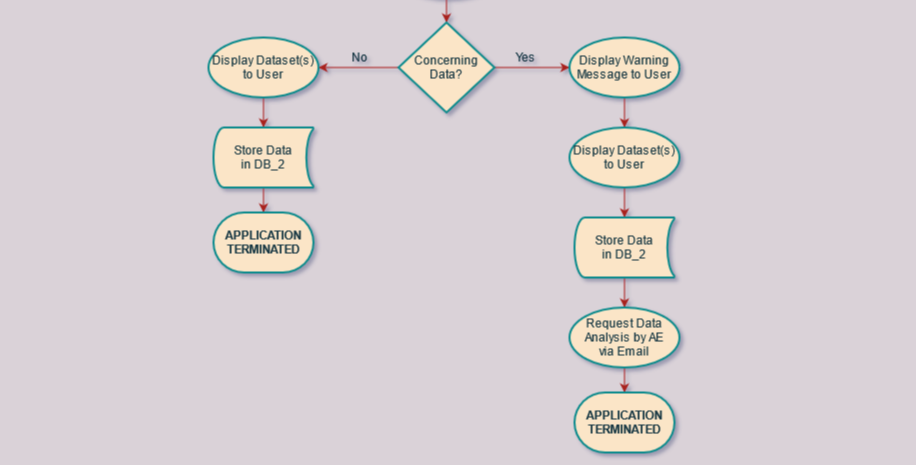

The diagram above was exported from draw.io. Its source (the exported page's mxGraphModel, read from the mxfile embedded in the PNG):
<mxGraphModel dx="3149" dy="1634" grid="1" gridSize="10" guides="1" tooltips="1" connect="1" arrows="1" fold="1" page="1" pageScale="1" pageWidth="1654" pageHeight="2336" background="#DAD2D8" math="0" shadow="1">
  <root>
    <mxCell id="WIyWlLk6GJQsqaUBKTNV-0" />
    <mxCell id="WIyWlLk6GJQsqaUBKTNV-1" parent="WIyWlLk6GJQsqaUBKTNV-0" />
    <mxCell id="vN4ntM9k0EPT-Poj1Gj7-6" style="edgeStyle=orthogonalEdgeStyle;orthogonalLoop=1;jettySize=auto;html=1;exitX=0.5;exitY=1;exitDx=0;exitDy=0;entryX=0.5;entryY=0;entryDx=0;entryDy=0;entryPerimeter=0;strokeColor=#A8201A;fontColor=#143642;curved=1;labelBackgroundColor=#DAD2D8;" parent="WIyWlLk6GJQsqaUBKTNV-1" source="vN4ntM9k0EPT-Poj1Gj7-0" target="vN4ntM9k0EPT-Poj1Gj7-5" edge="1">
      <mxGeometry relative="1" as="geometry" />
    </mxCell>
    <mxCell id="vN4ntM9k0EPT-Poj1Gj7-0" value="&lt;div&gt;Customer&lt;/div&gt;&lt;div&gt;Provides Login&lt;/div&gt;&lt;div&gt;Information&lt;br&gt;&lt;/div&gt;" style="shape=parallelogram;html=1;strokeWidth=2;perimeter=parallelogramPerimeter;whiteSpace=wrap;arcSize=12;size=0.23;fillColor=#FAE5C7;strokeColor=#0F8B8D;fontColor=#143642;rounded=1;" parent="WIyWlLk6GJQsqaUBKTNV-1" vertex="1">
      <mxGeometry x="764" y="330" width="126" height="60" as="geometry" />
    </mxCell>
    <mxCell id="vN4ntM9k0EPT-Poj1Gj7-4" style="edgeStyle=orthogonalEdgeStyle;orthogonalLoop=1;jettySize=auto;html=1;exitX=0.5;exitY=1;exitDx=0;exitDy=0;exitPerimeter=0;entryX=0.5;entryY=0;entryDx=0;entryDy=0;strokeColor=#A8201A;fontColor=#143642;curved=1;labelBackgroundColor=#DAD2D8;" parent="WIyWlLk6GJQsqaUBKTNV-1" source="vN4ntM9k0EPT-Poj1Gj7-3" target="vN4ntM9k0EPT-Poj1Gj7-0" edge="1">
      <mxGeometry relative="1" as="geometry" />
    </mxCell>
    <mxCell id="vN4ntM9k0EPT-Poj1Gj7-3" value="&lt;div&gt;Login Page&lt;/div&gt;&lt;div&gt;is Presented&lt;/div&gt;&lt;div&gt;to Customer&lt;br&gt;&lt;/div&gt;" style="strokeWidth=2;html=1;shape=mxgraph.flowchart.start_1;whiteSpace=wrap;fillColor=#FAE5C7;strokeColor=#0F8B8D;fontColor=#143642;rounded=1;" parent="WIyWlLk6GJQsqaUBKTNV-1" vertex="1">
      <mxGeometry x="769" y="240" width="116" height="60" as="geometry" />
    </mxCell>
    <mxCell id="vN4ntM9k0EPT-Poj1Gj7-13" style="edgeStyle=orthogonalEdgeStyle;orthogonalLoop=1;jettySize=auto;html=1;exitX=1;exitY=0.5;exitDx=0;exitDy=0;exitPerimeter=0;strokeColor=#A8201A;fontColor=#143642;curved=1;labelBackgroundColor=#DAD2D8;" parent="WIyWlLk6GJQsqaUBKTNV-1" source="vN4ntM9k0EPT-Poj1Gj7-5" target="vN4ntM9k0EPT-Poj1Gj7-9" edge="1">
      <mxGeometry relative="1" as="geometry" />
    </mxCell>
    <mxCell id="fKUetDbnNyDhrIlkVVzz-1" style="edgeStyle=orthogonalEdgeStyle;orthogonalLoop=1;jettySize=auto;html=1;exitX=0;exitY=0.5;exitDx=0;exitDy=0;exitPerimeter=0;entryX=0.5;entryY=1;entryDx=0;entryDy=0;entryPerimeter=0;curved=1;strokeColor=#A8201A;fontColor=#143642;labelBackgroundColor=#DAD2D8;" edge="1" parent="WIyWlLk6GJQsqaUBKTNV-1" source="vN4ntM9k0EPT-Poj1Gj7-5" target="fKUetDbnNyDhrIlkVVzz-0">
      <mxGeometry relative="1" as="geometry" />
    </mxCell>
    <mxCell id="vN4ntM9k0EPT-Poj1Gj7-5" value="&lt;div&gt;Login&lt;/div&gt;&lt;div&gt;Correct?&lt;/div&gt;" style="strokeWidth=2;html=1;shape=mxgraph.flowchart.decision;whiteSpace=wrap;fillColor=#FAE5C7;strokeColor=#0F8B8D;fontColor=#143642;rounded=1;" parent="WIyWlLk6GJQsqaUBKTNV-1" vertex="1">
      <mxGeometry x="779" y="420" width="96" height="90" as="geometry" />
    </mxCell>
    <mxCell id="vN4ntM9k0EPT-Poj1Gj7-8" value="No" style="text;html=1;align=center;verticalAlign=middle;resizable=0;points=[];autosize=1;strokeColor=none;fontColor=#143642;rounded=1;" parent="WIyWlLk6GJQsqaUBKTNV-1" vertex="1">
      <mxGeometry x="739" y="445" width="30" height="20" as="geometry" />
    </mxCell>
    <mxCell id="vN4ntM9k0EPT-Poj1Gj7-65" style="edgeStyle=orthogonalEdgeStyle;orthogonalLoop=1;jettySize=auto;html=1;exitX=0.5;exitY=1;exitDx=0;exitDy=0;exitPerimeter=0;entryX=0.5;entryY=0;entryDx=0;entryDy=0;entryPerimeter=0;strokeColor=#A8201A;fontColor=#143642;curved=1;labelBackgroundColor=#DAD2D8;" parent="WIyWlLk6GJQsqaUBKTNV-1" source="vN4ntM9k0EPT-Poj1Gj7-9" target="vN4ntM9k0EPT-Poj1Gj7-12" edge="1">
      <mxGeometry relative="1" as="geometry" />
    </mxCell>
    <mxCell id="vN4ntM9k0EPT-Poj1Gj7-9" value="&lt;div&gt;Acquire/Save&lt;/div&gt;&lt;div&gt;Login Info&lt;br&gt;&lt;/div&gt;" style="strokeWidth=2;html=1;shape=mxgraph.flowchart.start_1;whiteSpace=wrap;fillColor=#FAE5C7;strokeColor=#0F8B8D;fontColor=#143642;rounded=1;" parent="WIyWlLk6GJQsqaUBKTNV-1" vertex="1">
      <mxGeometry x="945" y="435" width="110" height="60" as="geometry" />
    </mxCell>
    <mxCell id="vN4ntM9k0EPT-Poj1Gj7-11" value="Yes" style="text;html=1;align=center;verticalAlign=middle;resizable=0;points=[];autosize=1;strokeColor=none;fontColor=#143642;rounded=1;" parent="WIyWlLk6GJQsqaUBKTNV-1" vertex="1">
      <mxGeometry x="865" y="445" width="40" height="20" as="geometry" />
    </mxCell>
    <mxCell id="vN4ntM9k0EPT-Poj1Gj7-18" style="edgeStyle=orthogonalEdgeStyle;orthogonalLoop=1;jettySize=auto;html=1;exitX=0.5;exitY=1;exitDx=0;exitDy=0;exitPerimeter=0;strokeColor=#A8201A;fontColor=#143642;curved=1;labelBackgroundColor=#DAD2D8;" parent="WIyWlLk6GJQsqaUBKTNV-1" source="vN4ntM9k0EPT-Poj1Gj7-12" target="vN4ntM9k0EPT-Poj1Gj7-17" edge="1">
      <mxGeometry relative="1" as="geometry" />
    </mxCell>
    <mxCell id="vN4ntM9k0EPT-Poj1Gj7-12" value="&lt;div align=&quot;center&quot;&gt;Check DB_1 for Customer Login&lt;/div&gt;" style="strokeWidth=2;html=1;shape=mxgraph.flowchart.start_1;whiteSpace=wrap;align=center;fillColor=#FAE5C7;strokeColor=#0F8B8D;fontColor=#143642;rounded=1;" parent="WIyWlLk6GJQsqaUBKTNV-1" vertex="1">
      <mxGeometry x="772" y="540" width="110" height="60" as="geometry" />
    </mxCell>
    <mxCell id="vN4ntM9k0EPT-Poj1Gj7-39" style="edgeStyle=orthogonalEdgeStyle;orthogonalLoop=1;jettySize=auto;html=1;exitX=0;exitY=0.5;exitDx=0;exitDy=0;exitPerimeter=0;entryX=1;entryY=0.5;entryDx=0;entryDy=0;entryPerimeter=0;strokeColor=#A8201A;fontColor=#143642;curved=1;labelBackgroundColor=#DAD2D8;" parent="WIyWlLk6GJQsqaUBKTNV-1" source="vN4ntM9k0EPT-Poj1Gj7-17" target="vN4ntM9k0EPT-Poj1Gj7-38" edge="1">
      <mxGeometry relative="1" as="geometry" />
    </mxCell>
    <mxCell id="vN4ntM9k0EPT-Poj1Gj7-105" style="edgeStyle=orthogonalEdgeStyle;curved=0;rounded=1;sketch=0;orthogonalLoop=1;jettySize=auto;html=1;exitX=1;exitY=0.5;exitDx=0;exitDy=0;exitPerimeter=0;entryX=0;entryY=0.5;entryDx=0;entryDy=0;entryPerimeter=0;fontColor=#143642;strokeColor=#A8201A;fillColor=#FAE5C7;labelBackgroundColor=#DAD2D8;" parent="WIyWlLk6GJQsqaUBKTNV-1" source="vN4ntM9k0EPT-Poj1Gj7-17" target="vN4ntM9k0EPT-Poj1Gj7-104" edge="1">
      <mxGeometry relative="1" as="geometry" />
    </mxCell>
    <mxCell id="vN4ntM9k0EPT-Poj1Gj7-17" value="&lt;div&gt;First Time&lt;/div&gt;&lt;div&gt;Login?&lt;br&gt;&lt;/div&gt;" style="strokeWidth=2;html=1;shape=mxgraph.flowchart.decision;whiteSpace=wrap;fillColor=#FAE5C7;strokeColor=#0F8B8D;fontColor=#143642;rounded=1;" parent="WIyWlLk6GJQsqaUBKTNV-1" vertex="1">
      <mxGeometry x="779" y="620" width="96" height="90" as="geometry" />
    </mxCell>
    <mxCell id="vN4ntM9k0EPT-Poj1Gj7-24" value="No" style="text;html=1;align=center;verticalAlign=middle;resizable=0;points=[];autosize=1;strokeColor=none;fontColor=#143642;rounded=1;" parent="WIyWlLk6GJQsqaUBKTNV-1" vertex="1">
      <mxGeometry x="624" y="645" width="30" height="20" as="geometry" />
    </mxCell>
    <mxCell id="vN4ntM9k0EPT-Poj1Gj7-25" value="Yes" style="text;html=1;align=center;verticalAlign=middle;resizable=0;points=[];autosize=1;strokeColor=none;fontColor=#143642;rounded=1;" parent="WIyWlLk6GJQsqaUBKTNV-1" vertex="1">
      <mxGeometry x="1000" y="645" width="40" height="20" as="geometry" />
    </mxCell>
    <mxCell id="grtjTW-ClTnYO-3sheGF-2" style="edgeStyle=orthogonalEdgeStyle;curved=1;sketch=0;orthogonalLoop=1;jettySize=auto;html=1;exitX=0.5;exitY=1;exitDx=0;exitDy=0;exitPerimeter=0;entryX=0.5;entryY=0;entryDx=0;entryDy=0;entryPerimeter=0;fontColor=#143642;strokeColor=#A8201A;fillColor=#FAE5C7;labelBackgroundColor=#DAD2D8;" parent="WIyWlLk6GJQsqaUBKTNV-1" source="vN4ntM9k0EPT-Poj1Gj7-33" target="xQ520NxMcoaR8zuJOyAn-3" edge="1">
      <mxGeometry relative="1" as="geometry" />
    </mxCell>
    <mxCell id="vN4ntM9k0EPT-Poj1Gj7-33" value="&lt;div&gt;Retrieve New&lt;br&gt;&lt;/div&gt;&lt;div&gt;Customer AQMesh Info&lt;br&gt;&lt;/div&gt;" style="strokeWidth=2;html=1;shape=mxgraph.flowchart.start_1;whiteSpace=wrap;fillColor=#FAE5C7;strokeColor=#0F8B8D;fontColor=#143642;rounded=1;" parent="WIyWlLk6GJQsqaUBKTNV-1" vertex="1">
      <mxGeometry x="772" y="800" width="110" height="60" as="geometry" />
    </mxCell>
    <mxCell id="vN4ntM9k0EPT-Poj1Gj7-40" style="edgeStyle=orthogonalEdgeStyle;orthogonalLoop=1;jettySize=auto;html=1;exitX=0.5;exitY=1;exitDx=0;exitDy=0;exitPerimeter=0;entryX=0.5;entryY=0;entryDx=0;entryDy=0;entryPerimeter=0;strokeColor=#A8201A;fontColor=#143642;curved=1;labelBackgroundColor=#DAD2D8;" parent="WIyWlLk6GJQsqaUBKTNV-1" source="vN4ntM9k0EPT-Poj1Gj7-38" target="vN4ntM9k0EPT-Poj1Gj7-33" edge="1">
      <mxGeometry relative="1" as="geometry">
        <mxPoint x="461" y="715" as="targetPoint" />
      </mxGeometry>
    </mxCell>
    <mxCell id="vN4ntM9k0EPT-Poj1Gj7-38" value="&lt;div&gt;Obtain Prev.&lt;/div&gt;&lt;div&gt;Customer Data&lt;/div&gt;&lt;div&gt;(DB_2)&lt;br&gt;&lt;/div&gt;" style="strokeWidth=2;html=1;shape=mxgraph.flowchart.start_1;whiteSpace=wrap;fillColor=#FAE5C7;strokeColor=#0F8B8D;fontColor=#143642;rounded=1;" parent="WIyWlLk6GJQsqaUBKTNV-1" vertex="1">
      <mxGeometry x="406" y="635" width="110" height="60" as="geometry" />
    </mxCell>
    <mxCell id="vN4ntM9k0EPT-Poj1Gj7-93" style="edgeStyle=orthogonalEdgeStyle;curved=0;rounded=1;sketch=0;orthogonalLoop=1;jettySize=auto;html=1;exitX=0.5;exitY=1;exitDx=0;exitDy=0;exitPerimeter=0;entryX=0.5;entryY=0;entryDx=0;entryDy=0;entryPerimeter=0;fontColor=#143642;strokeColor=#A8201A;fillColor=#FAE5C7;labelBackgroundColor=#DAD2D8;" parent="WIyWlLk6GJQsqaUBKTNV-1" source="vN4ntM9k0EPT-Poj1Gj7-92" target="vN4ntM9k0EPT-Poj1Gj7-3" edge="1">
      <mxGeometry relative="1" as="geometry" />
    </mxCell>
    <mxCell id="vN4ntM9k0EPT-Poj1Gj7-92" value="&lt;b&gt;APPLICATION STARTUP&lt;/b&gt;" style="strokeWidth=2;html=1;shape=mxgraph.flowchart.terminator;whiteSpace=wrap;rounded=0;sketch=0;fontColor=#143642;fillColor=#FAE5C7;strokeColor=#0F8B8D;" parent="WIyWlLk6GJQsqaUBKTNV-1" vertex="1">
      <mxGeometry x="777" y="100" width="100" height="60" as="geometry" />
    </mxCell>
    <mxCell id="grtjTW-ClTnYO-3sheGF-1" style="edgeStyle=orthogonalEdgeStyle;curved=1;sketch=0;orthogonalLoop=1;jettySize=auto;html=1;exitX=0.5;exitY=1;exitDx=0;exitDy=0;exitPerimeter=0;fontColor=#143642;strokeColor=#A8201A;fillColor=#FAE5C7;labelBackgroundColor=#DAD2D8;" parent="WIyWlLk6GJQsqaUBKTNV-1" source="vN4ntM9k0EPT-Poj1Gj7-104" target="vN4ntM9k0EPT-Poj1Gj7-33" edge="1">
      <mxGeometry relative="1" as="geometry" />
    </mxCell>
    <mxCell id="vN4ntM9k0EPT-Poj1Gj7-104" value="&lt;div&gt;Store Login&lt;br&gt;&lt;/div&gt;&lt;div&gt;Data in DB_1&lt;br&gt;&lt;/div&gt;" style="strokeWidth=2;html=1;shape=mxgraph.flowchart.stored_data;whiteSpace=wrap;rounded=0;sketch=0;fontColor=#143642;fillColor=#FAE5C7;strokeColor=#0F8B8D;" parent="WIyWlLk6GJQsqaUBKTNV-1" vertex="1">
      <mxGeometry x="1154" y="635" width="100" height="60" as="geometry" />
    </mxCell>
    <mxCell id="xQ520NxMcoaR8zuJOyAn-6" style="edgeStyle=orthogonalEdgeStyle;curved=0;rounded=1;sketch=0;orthogonalLoop=1;jettySize=auto;html=1;exitX=0.5;exitY=1;exitDx=0;exitDy=0;exitPerimeter=0;entryX=0.5;entryY=0;entryDx=0;entryDy=0;entryPerimeter=0;fontColor=#143642;strokeColor=#A8201A;fillColor=#FAE5C7;labelBackgroundColor=#DAD2D8;" parent="WIyWlLk6GJQsqaUBKTNV-1" source="xQ520NxMcoaR8zuJOyAn-3" target="xQ520NxMcoaR8zuJOyAn-5" edge="1">
      <mxGeometry relative="1" as="geometry" />
    </mxCell>
    <mxCell id="xQ520NxMcoaR8zuJOyAn-3" value="&lt;div&gt;Assess&lt;/div&gt;&lt;div&gt;Customer AQMesh&lt;br&gt;Dataset(s)&lt;br&gt;&lt;/div&gt;" style="strokeWidth=2;html=1;shape=mxgraph.flowchart.start_1;whiteSpace=wrap;fillColor=#FAE5C7;strokeColor=#0F8B8D;fontColor=#143642;rounded=1;" parent="WIyWlLk6GJQsqaUBKTNV-1" vertex="1">
      <mxGeometry x="772" y="885" width="110" height="60" as="geometry" />
    </mxCell>
    <mxCell id="xQ520NxMcoaR8zuJOyAn-9" style="edgeStyle=orthogonalEdgeStyle;curved=0;rounded=1;sketch=0;orthogonalLoop=1;jettySize=auto;html=1;exitX=0;exitY=0.5;exitDx=0;exitDy=0;exitPerimeter=0;fontColor=#143642;strokeColor=#A8201A;fillColor=#FAE5C7;labelBackgroundColor=#DAD2D8;" parent="WIyWlLk6GJQsqaUBKTNV-1" source="xQ520NxMcoaR8zuJOyAn-5" target="xQ520NxMcoaR8zuJOyAn-8" edge="1">
      <mxGeometry relative="1" as="geometry" />
    </mxCell>
    <mxCell id="xQ520NxMcoaR8zuJOyAn-10" style="edgeStyle=orthogonalEdgeStyle;curved=0;rounded=1;sketch=0;orthogonalLoop=1;jettySize=auto;html=1;exitX=1;exitY=0.5;exitDx=0;exitDy=0;exitPerimeter=0;entryX=0;entryY=0.5;entryDx=0;entryDy=0;entryPerimeter=0;fontColor=#143642;strokeColor=#A8201A;fillColor=#FAE5C7;labelBackgroundColor=#DAD2D8;" parent="WIyWlLk6GJQsqaUBKTNV-1" source="xQ520NxMcoaR8zuJOyAn-5" target="xQ520NxMcoaR8zuJOyAn-7" edge="1">
      <mxGeometry relative="1" as="geometry" />
    </mxCell>
    <mxCell id="xQ520NxMcoaR8zuJOyAn-5" value="&lt;div&gt;Concerning&lt;/div&gt;&lt;div&gt;Data?&lt;br&gt;&lt;/div&gt;" style="strokeWidth=2;html=1;shape=mxgraph.flowchart.decision;whiteSpace=wrap;fillColor=#FAE5C7;strokeColor=#0F8B8D;fontColor=#143642;rounded=1;" parent="WIyWlLk6GJQsqaUBKTNV-1" vertex="1">
      <mxGeometry x="779" y="970" width="96" height="90" as="geometry" />
    </mxCell>
    <mxCell id="xQ520NxMcoaR8zuJOyAn-18" style="edgeStyle=orthogonalEdgeStyle;curved=0;rounded=1;sketch=0;orthogonalLoop=1;jettySize=auto;html=1;exitX=0.5;exitY=1;exitDx=0;exitDy=0;exitPerimeter=0;entryX=0.5;entryY=0;entryDx=0;entryDy=0;entryPerimeter=0;fontColor=#143642;strokeColor=#A8201A;fillColor=#FAE5C7;labelBackgroundColor=#DAD2D8;" parent="WIyWlLk6GJQsqaUBKTNV-1" source="xQ520NxMcoaR8zuJOyAn-7" target="xQ520NxMcoaR8zuJOyAn-16" edge="1">
      <mxGeometry relative="1" as="geometry" />
    </mxCell>
    <mxCell id="xQ520NxMcoaR8zuJOyAn-7" value="&lt;div&gt;Display Warning Message to User&lt;br&gt;&lt;/div&gt;" style="strokeWidth=2;html=1;shape=mxgraph.flowchart.start_1;whiteSpace=wrap;fillColor=#FAE5C7;strokeColor=#0F8B8D;fontColor=#143642;rounded=1;" parent="WIyWlLk6GJQsqaUBKTNV-1" vertex="1">
      <mxGeometry x="950" y="985" width="110" height="60" as="geometry" />
    </mxCell>
    <mxCell id="xQ520NxMcoaR8zuJOyAn-15" style="edgeStyle=orthogonalEdgeStyle;curved=0;rounded=1;sketch=0;orthogonalLoop=1;jettySize=auto;html=1;exitX=0.5;exitY=1;exitDx=0;exitDy=0;exitPerimeter=0;entryX=0.5;entryY=0;entryDx=0;entryDy=0;entryPerimeter=0;fontColor=#143642;strokeColor=#A8201A;fillColor=#FAE5C7;labelBackgroundColor=#DAD2D8;" parent="WIyWlLk6GJQsqaUBKTNV-1" source="xQ520NxMcoaR8zuJOyAn-8" target="xQ520NxMcoaR8zuJOyAn-14" edge="1">
      <mxGeometry relative="1" as="geometry" />
    </mxCell>
    <mxCell id="xQ520NxMcoaR8zuJOyAn-8" value="&lt;div&gt;Display Dataset(s)&lt;/div&gt;&lt;div&gt;to User&lt;br&gt;&lt;/div&gt;" style="strokeWidth=2;html=1;shape=mxgraph.flowchart.start_1;whiteSpace=wrap;fillColor=#FAE5C7;strokeColor=#0F8B8D;fontColor=#143642;rounded=1;" parent="WIyWlLk6GJQsqaUBKTNV-1" vertex="1">
      <mxGeometry x="589" y="985" width="110" height="60" as="geometry" />
    </mxCell>
    <mxCell id="xQ520NxMcoaR8zuJOyAn-11" value="Yes" style="text;html=1;align=center;verticalAlign=middle;resizable=0;points=[];autosize=1;strokeColor=none;fontColor=#143642;rounded=1;" parent="WIyWlLk6GJQsqaUBKTNV-1" vertex="1">
      <mxGeometry x="886" y="995" width="40" height="20" as="geometry" />
    </mxCell>
    <mxCell id="xQ520NxMcoaR8zuJOyAn-13" value="No" style="text;html=1;align=center;verticalAlign=middle;resizable=0;points=[];autosize=1;strokeColor=none;fontColor=#143642;rounded=1;" parent="WIyWlLk6GJQsqaUBKTNV-1" vertex="1">
      <mxGeometry x="725" y="995" width="30" height="20" as="geometry" />
    </mxCell>
    <mxCell id="zw9VwrkIk9hQGSh2uKwk-3" style="edgeStyle=orthogonalEdgeStyle;curved=0;rounded=1;sketch=0;orthogonalLoop=1;jettySize=auto;html=1;exitX=0.5;exitY=1;exitDx=0;exitDy=0;exitPerimeter=0;entryX=0.5;entryY=0;entryDx=0;entryDy=0;entryPerimeter=0;fontColor=#143642;strokeColor=#A8201A;fillColor=#FAE5C7;" edge="1" parent="WIyWlLk6GJQsqaUBKTNV-1" source="xQ520NxMcoaR8zuJOyAn-14" target="zw9VwrkIk9hQGSh2uKwk-2">
      <mxGeometry relative="1" as="geometry" />
    </mxCell>
    <mxCell id="xQ520NxMcoaR8zuJOyAn-14" value="&lt;div&gt;Store Data&lt;/div&gt;&lt;div&gt;in DB_2&lt;br&gt;&lt;/div&gt;" style="strokeWidth=2;html=1;shape=mxgraph.flowchart.stored_data;whiteSpace=wrap;rounded=0;sketch=0;fontColor=#143642;fillColor=#FAE5C7;strokeColor=#0F8B8D;" parent="WIyWlLk6GJQsqaUBKTNV-1" vertex="1">
      <mxGeometry x="594" y="1075" width="100" height="60" as="geometry" />
    </mxCell>
    <mxCell id="xQ520NxMcoaR8zuJOyAn-19" style="edgeStyle=orthogonalEdgeStyle;curved=0;rounded=1;sketch=0;orthogonalLoop=1;jettySize=auto;html=1;exitX=0.5;exitY=1;exitDx=0;exitDy=0;exitPerimeter=0;entryX=0.5;entryY=0;entryDx=0;entryDy=0;entryPerimeter=0;fontColor=#143642;strokeColor=#A8201A;fillColor=#FAE5C7;labelBackgroundColor=#DAD2D8;" parent="WIyWlLk6GJQsqaUBKTNV-1" source="xQ520NxMcoaR8zuJOyAn-16" target="xQ520NxMcoaR8zuJOyAn-17" edge="1">
      <mxGeometry relative="1" as="geometry" />
    </mxCell>
    <mxCell id="xQ520NxMcoaR8zuJOyAn-16" value="&lt;div&gt;Display Dataset(s)&lt;/div&gt;&lt;div&gt;to User&lt;br&gt;&lt;/div&gt;" style="strokeWidth=2;html=1;shape=mxgraph.flowchart.start_1;whiteSpace=wrap;fillColor=#FAE5C7;strokeColor=#0F8B8D;fontColor=#143642;rounded=1;" parent="WIyWlLk6GJQsqaUBKTNV-1" vertex="1">
      <mxGeometry x="950" y="1075" width="110" height="60" as="geometry" />
    </mxCell>
    <mxCell id="xQ520NxMcoaR8zuJOyAn-21" style="edgeStyle=orthogonalEdgeStyle;curved=0;rounded=1;sketch=0;orthogonalLoop=1;jettySize=auto;html=1;exitX=0.5;exitY=1;exitDx=0;exitDy=0;exitPerimeter=0;entryX=0.5;entryY=0;entryDx=0;entryDy=0;entryPerimeter=0;fontColor=#143642;strokeColor=#A8201A;fillColor=#FAE5C7;labelBackgroundColor=#DAD2D8;" parent="WIyWlLk6GJQsqaUBKTNV-1" source="xQ520NxMcoaR8zuJOyAn-17" target="xQ520NxMcoaR8zuJOyAn-20" edge="1">
      <mxGeometry relative="1" as="geometry" />
    </mxCell>
    <mxCell id="xQ520NxMcoaR8zuJOyAn-17" value="&lt;div&gt;Store Data&lt;/div&gt;&lt;div&gt;in DB_2&lt;br&gt;&lt;/div&gt;" style="strokeWidth=2;html=1;shape=mxgraph.flowchart.stored_data;whiteSpace=wrap;rounded=0;sketch=0;fontColor=#143642;fillColor=#FAE5C7;strokeColor=#0F8B8D;" parent="WIyWlLk6GJQsqaUBKTNV-1" vertex="1">
      <mxGeometry x="955" y="1165" width="100" height="60" as="geometry" />
    </mxCell>
    <mxCell id="zw9VwrkIk9hQGSh2uKwk-1" style="edgeStyle=orthogonalEdgeStyle;curved=0;rounded=1;sketch=0;orthogonalLoop=1;jettySize=auto;html=1;exitX=0.5;exitY=1;exitDx=0;exitDy=0;exitPerimeter=0;entryX=0.5;entryY=0;entryDx=0;entryDy=0;entryPerimeter=0;fontColor=#143642;strokeColor=#A8201A;fillColor=#FAE5C7;" edge="1" parent="WIyWlLk6GJQsqaUBKTNV-1" source="xQ520NxMcoaR8zuJOyAn-20" target="zw9VwrkIk9hQGSh2uKwk-0">
      <mxGeometry relative="1" as="geometry" />
    </mxCell>
    <mxCell id="xQ520NxMcoaR8zuJOyAn-20" value="&lt;div&gt;Request Data Analysis by AE&lt;/div&gt;&lt;div&gt;via Email&lt;br&gt;&lt;/div&gt;" style="strokeWidth=2;html=1;shape=mxgraph.flowchart.start_1;whiteSpace=wrap;fillColor=#FAE5C7;strokeColor=#0F8B8D;fontColor=#143642;rounded=1;" parent="WIyWlLk6GJQsqaUBKTNV-1" vertex="1">
      <mxGeometry x="950" y="1255" width="110" height="60" as="geometry" />
    </mxCell>
    <mxCell id="fKUetDbnNyDhrIlkVVzz-2" style="edgeStyle=orthogonalEdgeStyle;curved=1;orthogonalLoop=1;jettySize=auto;html=1;exitX=0.5;exitY=0;exitDx=0;exitDy=0;exitPerimeter=0;entryX=0;entryY=0.5;entryDx=0;entryDy=0;entryPerimeter=0;fillColor=#FAE5C7;strokeColor=#A8201A;fontColor=#143642;labelBackgroundColor=#DAD2D8;" edge="1" parent="WIyWlLk6GJQsqaUBKTNV-1" source="fKUetDbnNyDhrIlkVVzz-0" target="vN4ntM9k0EPT-Poj1Gj7-3">
      <mxGeometry relative="1" as="geometry" />
    </mxCell>
    <mxCell id="fKUetDbnNyDhrIlkVVzz-0" value="&lt;div&gt;Send Error Msg.&lt;/div&gt;&lt;div&gt;to User&lt;/div&gt;" style="strokeWidth=2;html=1;shape=mxgraph.flowchart.start_1;whiteSpace=wrap;fillColor=#FAE5C7;strokeColor=#0F8B8D;fontColor=#143642;rounded=1;" vertex="1" parent="WIyWlLk6GJQsqaUBKTNV-1">
      <mxGeometry x="609" y="330" width="116" height="60" as="geometry" />
    </mxCell>
    <mxCell id="fKUetDbnNyDhrIlkVVzz-3" value="&lt;div&gt;MySQL Database: (1)&lt;br&gt;&lt;/div&gt;&lt;div&gt;&lt;br&gt;&lt;/div&gt;&lt;div&gt;&lt;ul&gt;&lt;li&gt;&lt;div align=&quot;left&quot;&gt;sessionID&lt;/div&gt;&lt;/li&gt;&lt;li&gt;companyName&lt;/li&gt;&lt;li&gt;&lt;div align=&quot;left&quot;&gt;username&lt;/div&gt;&lt;/li&gt;&lt;li&gt;&lt;div align=&quot;left&quot;&gt;password&lt;br&gt;&lt;/div&gt;&lt;/li&gt;&lt;/ul&gt;&lt;/div&gt;" style="strokeWidth=2;html=1;shape=mxgraph.flowchart.database;whiteSpace=wrap;fillColor=#FAE5C7;strokeColor=#0F8B8D;fontColor=#143642;" vertex="1" parent="WIyWlLk6GJQsqaUBKTNV-1">
      <mxGeometry x="381" y="90" width="160" height="160" as="geometry" />
    </mxCell>
    <mxCell id="zw9VwrkIk9hQGSh2uKwk-0" value="&lt;div&gt;&lt;b&gt;APPLICATION&lt;/b&gt;&lt;/div&gt;&lt;div&gt;&lt;b&gt;TERMINATED&lt;br&gt;&lt;/b&gt;&lt;/div&gt;" style="strokeWidth=2;html=1;shape=mxgraph.flowchart.terminator;whiteSpace=wrap;rounded=0;sketch=0;fontColor=#143642;fillColor=#FAE5C7;strokeColor=#0F8B8D;" vertex="1" parent="WIyWlLk6GJQsqaUBKTNV-1">
      <mxGeometry x="955" y="1340" width="100" height="60" as="geometry" />
    </mxCell>
    <mxCell id="zw9VwrkIk9hQGSh2uKwk-2" value="&lt;div&gt;&lt;b&gt;APPLICATION&lt;/b&gt;&lt;/div&gt;&lt;div&gt;&lt;b&gt;TERMINATED&lt;br&gt;&lt;/b&gt;&lt;/div&gt;" style="strokeWidth=2;html=1;shape=mxgraph.flowchart.terminator;whiteSpace=wrap;rounded=0;sketch=0;fontColor=#143642;fillColor=#FAE5C7;strokeColor=#0F8B8D;" vertex="1" parent="WIyWlLk6GJQsqaUBKTNV-1">
      <mxGeometry x="594" y="1160" width="100" height="60" as="geometry" />
    </mxCell>
    <mxCell id="zw9VwrkIk9hQGSh2uKwk-7" value="&lt;div&gt;MySQL Database: (2)&lt;/div&gt;&lt;div&gt;&lt;br&gt;&lt;/div&gt;&lt;div&gt;&lt;ul&gt;&lt;li&gt;&lt;div align=&quot;left&quot;&gt;sessionID&lt;/div&gt;&lt;/li&gt;&lt;li&gt;Gas Reading #1&lt;br&gt;&lt;/li&gt;&lt;li&gt;&lt;div align=&quot;left&quot;&gt;Gas Reading #2&lt;/div&gt;&lt;/li&gt;&lt;li&gt;&lt;div align=&quot;left&quot;&gt;Gas Reading #3&lt;/div&gt;&lt;/li&gt;&lt;li&gt;Gas Reading #N&lt;/li&gt;&lt;/ul&gt;&lt;/div&gt;" style="strokeWidth=2;html=1;shape=mxgraph.flowchart.database;whiteSpace=wrap;fillColor=#FAE5C7;strokeColor=#0F8B8D;fontColor=#143642;" vertex="1" parent="WIyWlLk6GJQsqaUBKTNV-1">
      <mxGeometry x="1124" y="90" width="160" height="160" as="geometry" />
    </mxCell>
  </root>
</mxGraphModel>